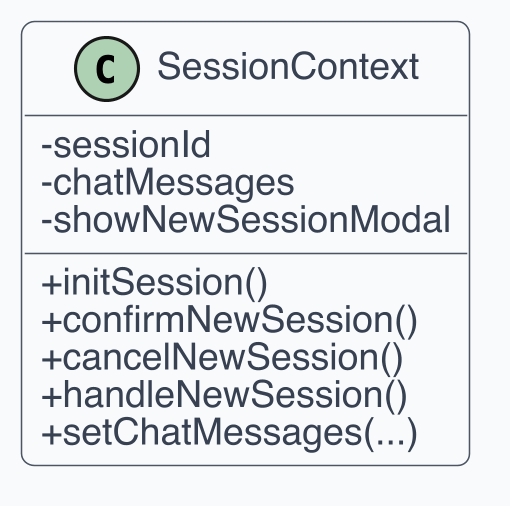

The diagram above was rendered by PlantUML. Its source (embedded in the PNG):
@startuml
skinparam dpi 300
skinparam shadowing false
skinparam backgroundColor White
skinparam defaultFontName Helvetica
skinparam defaultFontSize 12
skinparam ArrowColor #4B5563
skinparam ArrowThickness 1
skinparam roundcorner 8
skinparam class {
  BackgroundColor #F9FAFB
  BorderColor #4B5563
  FontColor #111827
  AttributeFontColor #374151
  StereotypeFontColor #6B7280
}
skinparam classAttributeIconSize 0

class "SessionContext" as C1 {
  - sessionId
  - chatMessages
  - showNewSessionModal
  + initSession()
  + confirmNewSession()
  + cancelNewSession()
  + handleNewSession()
  + setChatMessages(...)
}
@enduml